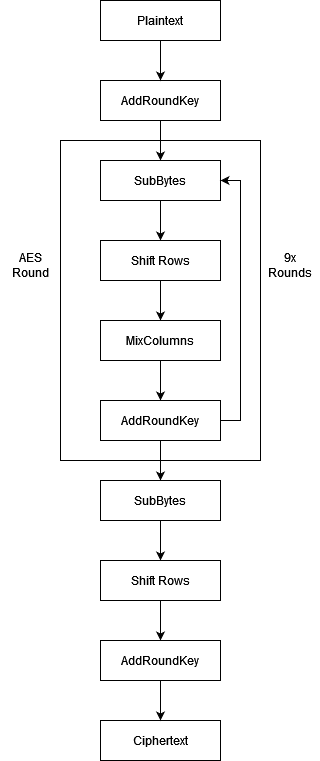

The diagram above was exported from draw.io. Its source (the exported page's mxGraphModel, read from the mxfile embedded in the PNG):
<mxGraphModel dx="1434" dy="792" grid="1" gridSize="10" guides="1" tooltips="1" connect="1" arrows="1" fold="1" page="1" pageScale="1" pageWidth="850" pageHeight="1100" math="0" shadow="0">
  <root>
    <mxCell id="0" />
    <mxCell id="1" parent="0" />
    <mxCell id="b4OcBsZyh-OXlT0TLEGc-25" value="" style="rounded=0;whiteSpace=wrap;html=1;" vertex="1" parent="1">
      <mxGeometry x="320" y="300" width="200" height="320" as="geometry" />
    </mxCell>
    <mxCell id="b4OcBsZyh-OXlT0TLEGc-1" value="Ciphertext" style="rounded=0;whiteSpace=wrap;html=1;" vertex="1" parent="1">
      <mxGeometry x="360" y="880" width="120" height="40" as="geometry" />
    </mxCell>
    <mxCell id="b4OcBsZyh-OXlT0TLEGc-7" style="edgeStyle=orthogonalEdgeStyle;rounded=0;orthogonalLoop=1;jettySize=auto;html=1;exitX=0.5;exitY=1;exitDx=0;exitDy=0;entryX=0.5;entryY=0;entryDx=0;entryDy=0;" edge="1" parent="1" source="b4OcBsZyh-OXlT0TLEGc-2" target="b4OcBsZyh-OXlT0TLEGc-3">
      <mxGeometry relative="1" as="geometry" />
    </mxCell>
    <mxCell id="b4OcBsZyh-OXlT0TLEGc-2" value="AddRoundKey" style="rounded=0;whiteSpace=wrap;html=1;" vertex="1" parent="1">
      <mxGeometry x="360" y="240" width="120" height="40" as="geometry" />
    </mxCell>
    <mxCell id="b4OcBsZyh-OXlT0TLEGc-8" style="edgeStyle=orthogonalEdgeStyle;rounded=0;orthogonalLoop=1;jettySize=auto;html=1;exitX=0.5;exitY=1;exitDx=0;exitDy=0;entryX=0.5;entryY=0;entryDx=0;entryDy=0;" edge="1" parent="1" source="b4OcBsZyh-OXlT0TLEGc-3" target="b4OcBsZyh-OXlT0TLEGc-4">
      <mxGeometry relative="1" as="geometry" />
    </mxCell>
    <mxCell id="b4OcBsZyh-OXlT0TLEGc-3" value="SubBytes" style="rounded=0;whiteSpace=wrap;html=1;" vertex="1" parent="1">
      <mxGeometry x="360" y="320" width="120" height="40" as="geometry" />
    </mxCell>
    <mxCell id="b4OcBsZyh-OXlT0TLEGc-9" style="edgeStyle=orthogonalEdgeStyle;rounded=0;orthogonalLoop=1;jettySize=auto;html=1;exitX=0.5;exitY=1;exitDx=0;exitDy=0;entryX=0.5;entryY=0;entryDx=0;entryDy=0;" edge="1" parent="1" source="b4OcBsZyh-OXlT0TLEGc-4" target="b4OcBsZyh-OXlT0TLEGc-5">
      <mxGeometry relative="1" as="geometry" />
    </mxCell>
    <mxCell id="b4OcBsZyh-OXlT0TLEGc-4" value="Shift Rows" style="rounded=0;whiteSpace=wrap;html=1;" vertex="1" parent="1">
      <mxGeometry x="360" y="400" width="120" height="40" as="geometry" />
    </mxCell>
    <mxCell id="b4OcBsZyh-OXlT0TLEGc-11" style="edgeStyle=orthogonalEdgeStyle;rounded=0;orthogonalLoop=1;jettySize=auto;html=1;exitX=0.5;exitY=1;exitDx=0;exitDy=0;entryX=0.5;entryY=0;entryDx=0;entryDy=0;" edge="1" parent="1" source="b4OcBsZyh-OXlT0TLEGc-5" target="b4OcBsZyh-OXlT0TLEGc-10">
      <mxGeometry relative="1" as="geometry" />
    </mxCell>
    <mxCell id="b4OcBsZyh-OXlT0TLEGc-5" value="&lt;div&gt;MixColumns&lt;/div&gt;" style="rounded=0;whiteSpace=wrap;html=1;" vertex="1" parent="1">
      <mxGeometry x="360" y="480" width="120" height="40" as="geometry" />
    </mxCell>
    <mxCell id="b4OcBsZyh-OXlT0TLEGc-12" style="edgeStyle=orthogonalEdgeStyle;rounded=0;orthogonalLoop=1;jettySize=auto;html=1;exitX=1;exitY=0.5;exitDx=0;exitDy=0;entryX=1;entryY=0.5;entryDx=0;entryDy=0;" edge="1" parent="1" source="b4OcBsZyh-OXlT0TLEGc-10" target="b4OcBsZyh-OXlT0TLEGc-3">
      <mxGeometry relative="1" as="geometry">
        <mxPoint x="520" y="260" as="targetPoint" />
        <Array as="points">
          <mxPoint x="500" y="580" />
          <mxPoint x="500" y="340" />
        </Array>
      </mxGeometry>
    </mxCell>
    <mxCell id="b4OcBsZyh-OXlT0TLEGc-19" style="edgeStyle=orthogonalEdgeStyle;rounded=0;orthogonalLoop=1;jettySize=auto;html=1;exitX=0.5;exitY=1;exitDx=0;exitDy=0;entryX=0.5;entryY=0;entryDx=0;entryDy=0;" edge="1" parent="1" source="b4OcBsZyh-OXlT0TLEGc-10" target="b4OcBsZyh-OXlT0TLEGc-16">
      <mxGeometry relative="1" as="geometry" />
    </mxCell>
    <mxCell id="b4OcBsZyh-OXlT0TLEGc-10" value="AddRoundKey" style="rounded=0;whiteSpace=wrap;html=1;" vertex="1" parent="1">
      <mxGeometry x="360" y="560" width="120" height="40" as="geometry" />
    </mxCell>
    <mxCell id="b4OcBsZyh-OXlT0TLEGc-15" value="&lt;div&gt;9x&lt;/div&gt;&lt;div&gt;Rounds&lt;br&gt;&lt;/div&gt;" style="text;html=1;align=center;verticalAlign=middle;whiteSpace=wrap;rounded=0;" vertex="1" parent="1">
      <mxGeometry x="520" y="410" width="60" height="30" as="geometry" />
    </mxCell>
    <mxCell id="b4OcBsZyh-OXlT0TLEGc-20" style="edgeStyle=orthogonalEdgeStyle;rounded=0;orthogonalLoop=1;jettySize=auto;html=1;exitX=0.5;exitY=1;exitDx=0;exitDy=0;entryX=0.5;entryY=0;entryDx=0;entryDy=0;" edge="1" parent="1" source="b4OcBsZyh-OXlT0TLEGc-16" target="b4OcBsZyh-OXlT0TLEGc-17">
      <mxGeometry relative="1" as="geometry" />
    </mxCell>
    <mxCell id="b4OcBsZyh-OXlT0TLEGc-16" value="SubBytes" style="rounded=0;whiteSpace=wrap;html=1;" vertex="1" parent="1">
      <mxGeometry x="360" y="640" width="120" height="40" as="geometry" />
    </mxCell>
    <mxCell id="b4OcBsZyh-OXlT0TLEGc-21" style="edgeStyle=orthogonalEdgeStyle;rounded=0;orthogonalLoop=1;jettySize=auto;html=1;exitX=0.5;exitY=1;exitDx=0;exitDy=0;entryX=0.5;entryY=0;entryDx=0;entryDy=0;" edge="1" parent="1" source="b4OcBsZyh-OXlT0TLEGc-17" target="b4OcBsZyh-OXlT0TLEGc-18">
      <mxGeometry relative="1" as="geometry" />
    </mxCell>
    <mxCell id="b4OcBsZyh-OXlT0TLEGc-17" value="Shift Rows" style="rounded=0;whiteSpace=wrap;html=1;" vertex="1" parent="1">
      <mxGeometry x="360" y="720" width="120" height="40" as="geometry" />
    </mxCell>
    <mxCell id="b4OcBsZyh-OXlT0TLEGc-22" style="edgeStyle=orthogonalEdgeStyle;rounded=0;orthogonalLoop=1;jettySize=auto;html=1;exitX=0.5;exitY=1;exitDx=0;exitDy=0;entryX=0.5;entryY=0;entryDx=0;entryDy=0;" edge="1" parent="1" source="b4OcBsZyh-OXlT0TLEGc-18" target="b4OcBsZyh-OXlT0TLEGc-1">
      <mxGeometry relative="1" as="geometry" />
    </mxCell>
    <mxCell id="b4OcBsZyh-OXlT0TLEGc-18" value="AddRoundKey" style="rounded=0;whiteSpace=wrap;html=1;" vertex="1" parent="1">
      <mxGeometry x="360" y="800" width="120" height="40" as="geometry" />
    </mxCell>
    <mxCell id="b4OcBsZyh-OXlT0TLEGc-24" style="edgeStyle=orthogonalEdgeStyle;rounded=0;orthogonalLoop=1;jettySize=auto;html=1;exitX=0.5;exitY=1;exitDx=0;exitDy=0;entryX=0.5;entryY=0;entryDx=0;entryDy=0;" edge="1" parent="1" source="b4OcBsZyh-OXlT0TLEGc-23" target="b4OcBsZyh-OXlT0TLEGc-2">
      <mxGeometry relative="1" as="geometry" />
    </mxCell>
    <mxCell id="b4OcBsZyh-OXlT0TLEGc-23" value="Plaintext" style="rounded=0;whiteSpace=wrap;html=1;" vertex="1" parent="1">
      <mxGeometry x="360" y="160" width="120" height="40" as="geometry" />
    </mxCell>
    <mxCell id="b4OcBsZyh-OXlT0TLEGc-26" value="AES Round" style="text;html=1;align=center;verticalAlign=middle;whiteSpace=wrap;rounded=0;" vertex="1" parent="1">
      <mxGeometry x="260" y="410" width="60" height="30" as="geometry" />
    </mxCell>
  </root>
</mxGraphModel>